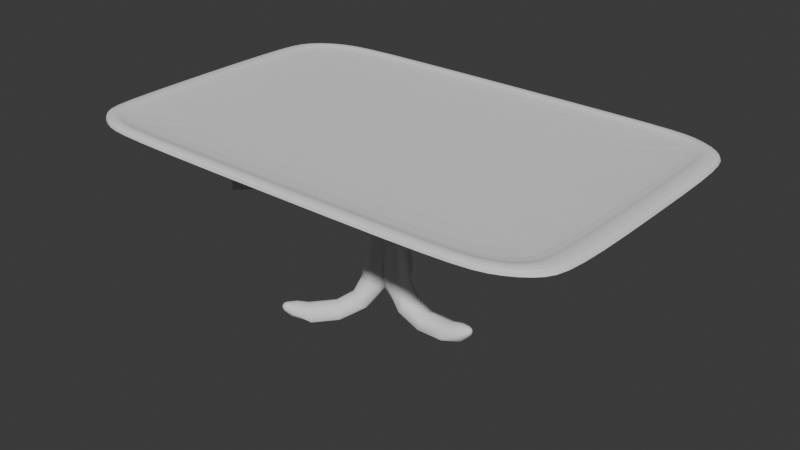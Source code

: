 # Source: taybool.blend  (saved by Blender 4.2.66; exported with 4.5.12 LTS)
import bpy
from mathutils import Matrix  # noqa: F401  (used for matrix-valued properties, if any)

bpy.ops.wm.read_factory_settings(use_empty=True)
scene = bpy.context.scene
scene.name = 'Scene'

# ---- collections
col_collection = bpy.data.collections.new('Collection'); scene.collection.children.link(col_collection)

# ---- world
world_world = bpy.data.worlds.new('World'); scene.world = world_world
world_world.use_nodes = True; world_world.node_tree.nodes.clear()
_N = world_world.node_tree.nodes; _L = world_world.node_tree.links
n0 = _N.new('ShaderNodeOutputWorld'); n0.name = 'World Output'; n0.location = (300, 300)
n1 = _N.new('ShaderNodeBackground'); n1.name = 'Background'; n1.location = (10, 300)
n1.inputs[0].default_value = (0.05088, 0.05088, 0.05088, 1.0)
_L.new(n1.outputs[0], n0.inputs[0])
n0.is_active_output = True
world_world.color = (0.05088, 0.05088, 0.05088)
world_world.sun_shadow_jitter_overblur = 0.0

# ---- meshes
me_cube_002 = bpy.data.meshes.new('Cube.002')
me_cube_002.from_pydata([(-1.0, 0.5935, -1.0), (-0.5935, 1.0, -1.0), (-0.9665, 0.8109, -1.0), (-0.8109, 0.9665, -1.0), (-0.5865, 0.9075, 1.0), (-0.9075, 0.5865, 1.0), (-0.7669, 0.8797, 1.0), (-0.8797, 0.7669, 1.0), (-0.6691, -1.0, -1.0), (-1.0, -0.6691, -1.0), (-0.8461, -0.9727, -1.0), (-0.9727, -0.8461, -1.0), (-0.9075, -0.662, 1.0), (-0.662, -0.9075, 1.0), (-0.8859, -0.8021, 1.0), (-0.8021, -0.8859, 1.0), (1.0, -0.6241, -1.0), (0.6241, -1.0, -1.0), (0.969, -0.8251, -1.0), (0.8251, -0.969, -1.0), (0.617, -0.9075, 1.0), (0.9075, -0.617, 1.0), (0.7811, -0.8822, 1.0), (0.8822, -0.7811, 1.0), (0.665, 1.0, -1.0), (1.0, 0.665, -1.0), (0.8442, 0.9724, -1.0), (0.9724, 0.8442, -1.0), (0.9075, 0.6579, 1.0), (0.6579, 0.9075, 1.0), (0.8856, 0.8002, 1.0), (0.8002, 0.8856, 1.0), (-0.8109, 0.9665, 1.0), (-0.5935, 1.0, 1.0), (-0.9665, 0.8109, 1.0), (-1.0, 0.5935, 1.0), (-0.6691, -1.0, 1.0), (-0.8461, -0.9727, 1.0), (-0.9727, -0.8461, 1.0), (-1.0, -0.6691, 1.0), (0.8251, -0.969, 1.0), (0.6241, -1.0, 1.0), (0.969, -0.8251, 1.0), (1.0, -0.6241, 1.0), (0.9724, 0.8442, 1.0), (1.0, 0.665, 1.0), (0.8442, 0.9724, 1.0), (0.665, 1.0, 1.0), (-0.7669, 0.8797, 0.3697), (-0.5865, 0.9075, 0.3697), (-0.8797, 0.7669, 0.3697), (-0.9075, 0.5865, 0.3697), (-0.662, -0.9075, 0.3697), (-0.8021, -0.8859, 0.3697), (-0.8859, -0.8021, 0.3697), (-0.9075, -0.662, 0.3697), (0.7811, -0.8822, 0.3697), (0.617, -0.9075, 0.3697), (0.8822, -0.7811, 0.3697), (0.9075, -0.617, 0.3697), (0.8856, 0.8002, 0.3697), (0.9075, 0.6579, 0.3697), (0.8002, 0.8856, 0.3697), (0.6579, 0.9075, 0.3697)], [], [(0, 2, 3, 1, 24, 26, 27, 25, 16, 18, 19, 17, 8, 10, 11, 9), (17, 41, 36, 8), (1, 33, 47, 24), (33, 1, 3, 32), (32, 3, 2, 34), (34, 2, 0, 35), (8, 36, 37, 10), (10, 37, 38, 11), (11, 38, 39, 9), (9, 39, 35, 0), (41, 17, 19, 40), (40, 19, 18, 42), (42, 18, 16, 43), (30, 31, 62, 60), (45, 25, 27, 44), (44, 27, 26, 46), (46, 26, 24, 47), (25, 45, 43, 16), (6, 4, 33, 32), (7, 6, 32, 34), (5, 7, 34, 35), (13, 15, 37, 36), (15, 14, 38, 37), (14, 12, 39, 38), (12, 5, 35, 39), (22, 20, 41, 40), (23, 22, 40, 42), (21, 23, 42, 43), (20, 13, 36, 41), (30, 28, 45, 44), (31, 30, 44, 46), (29, 31, 46, 47), (28, 21, 43, 45), (4, 29, 47, 33), (61, 60, 62, 63, 49, 48, 50, 51, 55, 54, 53, 52, 57, 56, 58, 59), (12, 14, 54, 55), (31, 29, 63, 62), (5, 12, 55, 51), (21, 28, 61, 59), (20, 22, 56, 57), (4, 6, 48, 49), (29, 4, 49, 63), (22, 23, 58, 56), (6, 7, 50, 48), (23, 21, 59, 58), (7, 5, 51, 50), (13, 20, 57, 52), (15, 13, 52, 53), (28, 30, 60, 61), (14, 15, 53, 54)])
_uv = me_cube_002.uv_layers.new(name='UVMap')
_uv.uv.foreach_set('vector', [0.125, 0.5508, 0.1292, 0.5236, 0.1486, 0.5042, 0.1758, 0.5, 0.3331, 0.5, 0.3555, 0.5035, 0.3715, 0.5195, 0.375, 0.5419, 0.375, 0.703, 0.3711, 0.7281, 0.3531, 0.7461, 0.328, 0.75, 0.1664, 0.75, 0.1442, 0.7466, 0.1284, 0.7308, 0.125, 0.7086, 0.375, 0.797, 0.625, 0.797, 0.625, 0.9586, 0.375, 0.9586, 0.375, 0.3008, 0.625, 0.3008, 0.625, 0.4581, 0.375, 0.4581, 0.625, 0.3008, 0.375, 0.3008, 0.375, 0.2736, 0.625, 0.2736, 0.625, 0.2736, 0.375, 0.2736, 0.375, 0.2264, 0.625, 0.2264, 0.625, 0.2264, 0.375, 0.2264, 0.375, 0.1992, 0.625, 0.1992, 0.375, 0.9586, 0.625, 0.9586, 0.625, 1.0, 0.375, 1.0, 0.375, 0.0, 0.625, 0.0, 0.625, 0.01924, 0.375, 0.01924, 0.375, 0.01924, 0.625, 0.01924, 0.625, 0.04136, 0.375, 0.04136, 0.375, 0.04136, 0.625, 0.04136, 0.625, 0.1992, 0.375, 0.1992, 0.625, 0.797, 0.375, 0.797, 0.375, 0.7719, 0.625, 0.7719, 0.625, 0.7719, 0.375, 0.7719, 0.375, 0.7281, 0.625, 0.7281, 0.625, 0.7281, 0.375, 0.7281, 0.375, 0.703, 0.625, 0.703, 0.6393, 0.525, 0.65, 0.5143, 0.65, 0.5143, 0.6393, 0.525, 0.625, 0.5419, 0.375, 0.5419, 0.375, 0.5195, 0.625, 0.5195, 0.625, 0.5195, 0.375, 0.5195, 0.375, 0.4805, 0.625, 0.4805, 0.625, 0.4805, 0.375, 0.4805, 0.375, 0.4581, 0.625, 0.4581, 0.375, 0.5419, 0.625, 0.5419, 0.625, 0.703, 0.375, 0.703, 0.8459, 0.515, 0.8233, 0.5116, 0.8242, 0.5, 0.8514, 0.5042, 0.86, 0.5291, 0.8459, 0.515, 0.8514, 0.5042, 0.8708, 0.5236, 0.8634, 0.5517, 0.86, 0.5291, 0.8708, 0.5236, 0.875, 0.5508, 0.8327, 0.7384, 0.8503, 0.7357, 0.8558, 0.7466, 0.8336, 0.75, 0.8503, 0.7357, 0.8607, 0.7253, 0.8716, 0.7308, 0.8558, 0.7466, 0.8607, 0.7253, 0.8634, 0.7077, 0.875, 0.7086, 0.8716, 0.7308, 0.8634, 0.7077, 0.8634, 0.5517, 0.875, 0.5508, 0.875, 0.7086, 0.6524, 0.7353, 0.6729, 0.7384, 0.672, 0.75, 0.6469, 0.7461, 0.6397, 0.7226, 0.6524, 0.7353, 0.6469, 0.7461, 0.6289, 0.7281, 0.6366, 0.7021, 0.6397, 0.7226, 0.6289, 0.7281, 0.625, 0.703, 0.6729, 0.7384, 0.8327, 0.7384, 0.8336, 0.75, 0.672, 0.75, 0.6393, 0.525, 0.6366, 0.5428, 0.625, 0.5419, 0.6285, 0.5195, 0.65, 0.5143, 0.6393, 0.525, 0.6285, 0.5195, 0.6445, 0.5035, 0.6678, 0.5116, 0.65, 0.5143, 0.6445, 0.5035, 0.6669, 0.5, 0.6366, 0.5428, 0.6366, 0.7021, 0.625, 0.703, 0.625, 0.5419, 0.8233, 0.5116, 0.6678, 0.5116, 0.6669, 0.5, 0.8242, 0.5, 0.6366, 0.5428, 0.6393, 0.525, 0.65, 0.5143, 0.6678, 0.5116, 0.8233, 0.5116, 0.8459, 0.515, 0.86, 0.5291, 0.8634, 0.5517, 0.8634, 0.7077, 0.8607, 0.7253, 0.8503, 0.7357, 0.8327, 0.7384, 0.6729, 0.7384, 0.6524, 0.7353, 0.6397, 0.7226, 0.6366, 0.7021, 0.8634, 0.7077, 0.8607, 0.7253, 0.8607, 0.7253, 0.8634, 0.7077, 0.65, 0.5143, 0.6678, 0.5116, 0.6678, 0.5116, 0.65, 0.5143, 0.8634, 0.5517, 0.8634, 0.7077, 0.8634, 0.7077, 0.8634, 0.5517, 0.6366, 0.7021, 0.6366, 0.5428, 0.6366, 0.5428, 0.6366, 0.7021, 0.6729, 0.7384, 0.6524, 0.7353, 0.6524, 0.7353, 0.6729, 0.7384, 0.8233, 0.5116, 0.8459, 0.515, 0.8459, 0.515, 0.8233, 0.5116, 0.6678, 0.5116, 0.8233, 0.5116, 0.8233, 0.5116, 0.6678, 0.5116, 0.6524, 0.7353, 0.6397, 0.7226, 0.6397, 0.7226, 0.6524, 0.7353, 0.8459, 0.515, 0.86, 0.5291, 0.86, 0.5291, 0.8459, 0.515, 0.6397, 0.7226, 0.6366, 0.7021, 0.6366, 0.7021, 0.6397, 0.7226, 0.86, 0.5291, 0.8634, 0.5517, 0.8634, 0.5517, 0.86, 0.5291, 0.8327, 0.7384, 0.6729, 0.7384, 0.6729, 0.7384, 0.8327, 0.7384, 0.8503, 0.7357, 0.8327, 0.7384, 0.8327, 0.7384, 0.8503, 0.7357, 0.6366, 0.5428, 0.6393, 0.525, 0.6393, 0.525, 0.6366, 0.5428, 0.8607, 0.7253, 0.8503, 0.7357, 0.8503, 0.7357, 0.8607, 0.7253])
me_cube_002.update()
me_cylinder = bpy.data.meshes.new('Cylinder')
me_cylinder.from_pydata([(0.0, 1.0, -1.0), (0.0, 1.0, 1.0), (0.2291, 0.7071, -1.0), (0.2291, 0.7071, 1.0), (0.1638, -4.836e-08, -1.0), (0.1638, -4.836e-08, 1.0), (0.2291, -0.7071, -1.0), (0.2291, -0.7071, 1.0), (0.0, -1.0, -1.0), (0.0, -1.0, 1.0), (-0.7071, -0.7071, -1.0), (-0.7071, -0.7071, 1.0), (-1.0, 0.0, -1.0), (-1.0, 0.0, 1.0), (-0.7071, 0.7071, -1.0), (-0.7071, 0.7071, 1.0), (-0.6412, 0.7071, 3.078), (-0.7563, 1.0, 2.693), (-0.3955, 5.232e-08, 3.238), (-0.6412, -0.7071, 3.078), (-0.7563, -1.0, 2.693), (-1.349, -0.7071, 2.308), (-1.595, 1.233e-07, 2.149), (-1.349, 0.7071, 2.308), (-2.276, 0.7071, 4.402), (-2.516, 1.0, 3.737), (-2.177, 4.137e-08, 4.678), (-2.276, -0.7071, 4.402), (-2.516, -1.0, 3.737), (-2.756, -0.7071, 3.072), (-2.855, 2.189e-07, 2.796), (-2.756, 0.7071, 3.072), (-7.398, 0.7071, 4.927), (-7.258, 1.0, 4.234), (-7.456, -6.47e-07, 5.214), (-7.398, -0.7071, 4.927), (-7.258, -1.0, 4.234), (-7.119, -0.7071, 3.541), (-7.061, -3.251e-07, 3.254), (-7.119, 0.7071, 3.541), (-9.378, 0.7071, 3.67), (-8.975, 1.0, 3.089), (-9.545, -1.134e-06, 3.911), (-9.378, -0.7071, 3.67), (-8.975, -1.0, 3.089), (-8.573, -0.7071, 2.507), (-8.406, -7.125e-07, 2.267), (-8.573, 0.7071, 2.507), (-10.21, 0.6884, 1.377), (-9.804, 0.9735, 1.198), (-10.38, -2.762e-07, 1.452), (-10.21, -0.6884, 1.377), (-9.804, -0.9735, 1.198), (-9.395, -0.6884, 1.019), (-9.226, 2.251e-07, 0.9452), (-9.395, 0.6884, 1.019), (-10.76, 0.6453, -2.136), (-10.52, 0.9126, -2.135), (-10.86, -5.033e-07, -2.136), (-10.76, -0.6453, -2.136), (-10.52, -0.9126, -2.136), (-10.29, -0.6453, -2.135), (-10.19, -2.006e-08, -2.135), (-10.29, 0.6453, -2.135), (-10.56, 0.4501, -5.744), (-10.52, 0.6366, -5.744), (-10.58, -4.128e-08, -5.745), (-10.56, -0.4501, -5.744), (-10.52, -0.6366, -5.744), (-10.48, -0.4501, -5.744), (-10.46, 2.958e-07, -5.744), (-10.48, 0.4501, -5.744), (-0.5852, 0.6993, -2.112), (-0.3788, 0.4945, -2.363), (-0.279, 5.038e-08, -2.466), (-0.3788, -0.4945, -2.363), (-0.5852, -0.6993, -2.112), (-1.011, -0.4945, -1.861), (-1.188, 9.347e-08, -1.757), (-1.011, 0.4945, -1.861), (-0.9256, 0.3298, -2.691), (-0.7246, 0.2332, -2.809), (-0.6413, 8.447e-08, -2.858), (-0.7246, -0.2332, -2.809), (-0.9256, -0.3298, -2.691), (-1.127, -0.2332, -2.572), (-1.21, 9.67e-08, -2.524), (-1.127, 0.2332, -2.572), (-1.029, 0.135, -2.835), (-0.9467, 0.09545, -2.884), (-0.9126, 4.934e-08, -2.904), (-0.9467, -0.09545, -2.884), (-1.029, -0.135, -2.835), (-1.111, -0.09545, -2.787), (-1.145, 5.434e-08, -2.767), (-1.111, 0.09545, -2.787)], [], [(0, 1, 3, 2), (2, 3, 5, 4), (4, 5, 7, 6), (6, 7, 9, 8), (8, 9, 11, 10), (10, 11, 13, 12), (9, 7, 19, 20), (12, 13, 15, 14), (14, 15, 1, 0), (6, 8, 76, 75), (16, 17, 25, 24), (15, 13, 22, 23), (5, 3, 16, 18), (11, 9, 20, 21), (1, 15, 23, 17), (3, 1, 17, 16), (7, 5, 18, 19), (13, 11, 21, 22), (31, 30, 38, 39), (17, 23, 31, 25), (22, 21, 29, 30), (20, 19, 27, 28), (18, 16, 24, 26), (23, 22, 30, 31), (21, 20, 28, 29), (19, 18, 26, 27), (34, 32, 40, 42), (29, 28, 36, 37), (27, 26, 34, 35), (24, 25, 33, 32), (25, 31, 39, 33), (30, 29, 37, 38), (28, 27, 35, 36), (26, 24, 32, 34), (41, 47, 55, 49), (39, 38, 46, 47), (37, 36, 44, 45), (35, 34, 42, 43), (32, 33, 41, 40), (33, 39, 47, 41), (38, 37, 45, 46), (36, 35, 43, 44), (50, 48, 56, 58), (46, 45, 53, 54), (44, 43, 51, 52), (42, 40, 48, 50), (47, 46, 54, 55), (45, 44, 52, 53), (43, 42, 50, 51), (40, 41, 49, 48), (57, 63, 71, 65), (55, 54, 62, 63), (53, 52, 60, 61), (51, 50, 58, 59), (48, 49, 57, 56), (49, 55, 63, 57), (54, 53, 61, 62), (52, 51, 59, 60), (64, 65, 71, 70, 69, 68, 67, 66), (62, 61, 69, 70), (60, 59, 67, 68), (58, 56, 64, 66), (63, 62, 70, 71), (61, 60, 68, 69), (59, 58, 66, 67), (56, 57, 65, 64), (78, 79, 87, 86), (12, 14, 79, 78), (2, 4, 74, 73), (8, 10, 77, 76), (14, 0, 72, 79), (0, 2, 73, 72), (4, 6, 75, 74), (10, 12, 78, 77), (83, 84, 92, 91), (76, 77, 85, 84), (74, 75, 83, 82), (72, 73, 81, 80), (79, 72, 80, 87), (77, 78, 86, 85), (75, 76, 84, 83), (73, 74, 82, 81), (88, 89, 90, 91, 92, 93, 94, 95), (81, 82, 90, 89), (86, 87, 95, 94), (84, 85, 93, 92), (82, 83, 91, 90), (80, 81, 89, 88), (87, 80, 88, 95), (85, 86, 94, 93)])
me_cylinder.polygons.foreach_set('use_smooth', [True] * 90)
_uv = me_cylinder.uv_layers.new(name='UVMap')
_uv.uv.foreach_set('vector', [1.0, 0.5, 1.0, 1.0, 0.875, 1.0, 0.875, 0.5, 0.875, 0.5, 0.875, 1.0, 0.75, 1.0, 0.75, 0.5, 0.75, 0.5, 0.75, 1.0, 0.625, 1.0, 0.625, 0.5, 0.625, 0.5, 0.625, 1.0, 0.5, 1.0, 0.5, 0.5, 0.5, 0.5, 0.5, 1.0, 0.375, 1.0, 0.375, 0.5, 0.375, 0.5, 0.375, 1.0, 0.25, 1.0, 0.25, 0.5, 0.5, 1.0, 0.625, 1.0, 0.625, 1.0, 0.5, 1.0, 0.25, 0.5, 0.25, 1.0, 0.125, 1.0, 0.125, 0.5, 0.125, 0.5, 0.125, 1.0, 0.0, 1.0, 0.0, 0.5, 0.625, 0.5, 0.5, 0.5, 0.5, 0.5, 0.625, 0.5, 0.875, 1.0, 1.0, 1.0, 1.0, 1.0, 0.875, 1.0, 0.125, 1.0, 0.25, 1.0, 0.25, 1.0, 0.125, 1.0, 0.75, 1.0, 0.875, 1.0, 0.875, 1.0, 0.75, 1.0, 0.375, 1.0, 0.5, 1.0, 0.5, 1.0, 0.375, 1.0, 0.0, 1.0, 0.125, 1.0, 0.125, 1.0, 0.0, 1.0, 0.875, 1.0, 1.0, 1.0, 1.0, 1.0, 0.875, 1.0, 0.625, 1.0, 0.75, 1.0, 0.75, 1.0, 0.625, 1.0, 0.25, 1.0, 0.375, 1.0, 0.375, 1.0, 0.25, 1.0, 0.125, 1.0, 0.25, 1.0, 0.25, 1.0, 0.125, 1.0, 0.0, 1.0, 0.125, 1.0, 0.125, 1.0, 0.0, 1.0, 0.25, 1.0, 0.375, 1.0, 0.375, 1.0, 0.25, 1.0, 0.5, 1.0, 0.625, 1.0, 0.625, 1.0, 0.5, 1.0, 0.75, 1.0, 0.875, 1.0, 0.875, 1.0, 0.75, 1.0, 0.125, 1.0, 0.25, 1.0, 0.25, 1.0, 0.125, 1.0, 0.375, 1.0, 0.5, 1.0, 0.5, 1.0, 0.375, 1.0, 0.625, 1.0, 0.75, 1.0, 0.75, 1.0, 0.625, 1.0, 0.75, 1.0, 0.875, 1.0, 0.875, 1.0, 0.75, 1.0, 0.375, 1.0, 0.5, 1.0, 0.5, 1.0, 0.375, 1.0, 0.625, 1.0, 0.75, 1.0, 0.75, 1.0, 0.625, 1.0, 0.875, 1.0, 1.0, 1.0, 1.0, 1.0, 0.875, 1.0, 0.0, 1.0, 0.125, 1.0, 0.125, 1.0, 0.0, 1.0, 0.25, 1.0, 0.375, 1.0, 0.375, 1.0, 0.25, 1.0, 0.5, 1.0, 0.625, 1.0, 0.625, 1.0, 0.5, 1.0, 0.75, 1.0, 0.875, 1.0, 0.875, 1.0, 0.75, 1.0, 0.0, 1.0, 0.125, 1.0, 0.125, 1.0, 0.0, 1.0, 0.125, 1.0, 0.25, 1.0, 0.25, 1.0, 0.125, 1.0, 0.375, 1.0, 0.5, 1.0, 0.5, 1.0, 0.375, 1.0, 0.625, 1.0, 0.75, 1.0, 0.75, 1.0, 0.625, 1.0, 0.875, 1.0, 1.0, 1.0, 1.0, 1.0, 0.875, 1.0, 0.0, 1.0, 0.125, 1.0, 0.125, 1.0, 0.0, 1.0, 0.25, 1.0, 0.375, 1.0, 0.375, 1.0, 0.25, 1.0, 0.5, 1.0, 0.625, 1.0, 0.625, 1.0, 0.5, 1.0, 0.75, 1.0, 0.875, 1.0, 0.875, 1.0, 0.75, 1.0, 0.25, 1.0, 0.375, 1.0, 0.375, 1.0, 0.25, 1.0, 0.5, 1.0, 0.625, 1.0, 0.625, 1.0, 0.5, 1.0, 0.75, 1.0, 0.875, 1.0, 0.875, 1.0, 0.75, 1.0, 0.125, 1.0, 0.25, 1.0, 0.25, 1.0, 0.125, 1.0, 0.375, 1.0, 0.5, 1.0, 0.5, 1.0, 0.375, 1.0, 0.625, 1.0, 0.75, 1.0, 0.75, 1.0, 0.625, 1.0, 0.875, 1.0, 1.0, 1.0, 1.0, 1.0, 0.875, 1.0, 0.0, 1.0, 0.125, 1.0, 0.125, 1.0, 0.0, 1.0, 0.125, 1.0, 0.25, 1.0, 0.25, 1.0, 0.125, 1.0, 0.375, 1.0, 0.5, 1.0, 0.5, 1.0, 0.375, 1.0, 0.625, 1.0, 0.75, 1.0, 0.75, 1.0, 0.625, 1.0, 0.875, 1.0, 1.0, 1.0, 1.0, 1.0, 0.875, 1.0, 0.0, 1.0, 0.125, 1.0, 0.125, 1.0, 0.0, 1.0, 0.25, 1.0, 0.375, 1.0, 0.375, 1.0, 0.25, 1.0, 0.5, 1.0, 0.625, 1.0, 0.625, 1.0, 0.5, 1.0, 0.4197, 0.4197, 0.25, 0.49, 0.08029, 0.4197, 0.01, 0.25, 0.08029, 0.08029, 0.25, 0.01, 0.4197, 0.08029, 0.49, 0.25, 0.25, 1.0, 0.375, 1.0, 0.375, 1.0, 0.25, 1.0, 0.5, 1.0, 0.625, 1.0, 0.625, 1.0, 0.5, 1.0, 0.75, 1.0, 0.875, 1.0, 0.875, 1.0, 0.75, 1.0, 0.125, 1.0, 0.25, 1.0, 0.25, 1.0, 0.125, 1.0, 0.375, 1.0, 0.5, 1.0, 0.5, 1.0, 0.375, 1.0, 0.625, 1.0, 0.75, 1.0, 0.75, 1.0, 0.625, 1.0, 0.875, 1.0, 1.0, 1.0, 1.0, 1.0, 0.875, 1.0, 0.25, 0.5, 0.125, 0.5, 0.125, 0.5, 0.25, 0.5, 0.25, 0.5, 0.125, 0.5, 0.125, 0.5, 0.25, 0.5, 0.875, 0.5, 0.75, 0.5, 0.75, 0.5, 0.875, 0.5, 0.5, 0.5, 0.375, 0.5, 0.375, 0.5, 0.5, 0.5, 0.125, 0.5, 0.0, 0.5, 0.0, 0.5, 0.125, 0.5, 1.0, 0.5, 0.875, 0.5, 0.875, 0.5, 1.0, 0.5, 0.75, 0.5, 0.625, 0.5, 0.625, 0.5, 0.75, 0.5, 0.375, 0.5, 0.25, 0.5, 0.25, 0.5, 0.375, 0.5, 0.625, 0.5, 0.5, 0.5, 0.5, 0.5, 0.625, 0.5, 0.5, 0.5, 0.375, 0.5, 0.375, 0.5, 0.5, 0.5, 0.75, 0.5, 0.625, 0.5, 0.625, 0.5, 0.75, 0.5, 1.0, 0.5, 0.875, 0.5, 0.875, 0.5, 1.0, 0.5, 0.125, 0.5, 0.0, 0.5, 0.0, 0.5, 0.125, 0.5, 0.375, 0.5, 0.25, 0.5, 0.25, 0.5, 0.375, 0.5, 0.625, 0.5, 0.5, 0.5, 0.5, 0.5, 0.625, 0.5, 0.875, 0.5, 0.75, 0.5, 0.75, 0.5, 0.875, 0.5, 0.75, 0.49, 0.9197, 0.4197, 0.99, 0.25, 0.9197, 0.08029, 0.75, 0.01, 0.5803, 0.08029, 0.51, 0.25, 0.5803, 0.4197, 0.875, 0.5, 0.75, 0.5, 0.75, 0.5, 0.875, 0.5, 0.25, 0.5, 0.125, 0.5, 0.125, 0.5, 0.25, 0.5, 0.5, 0.5, 0.375, 0.5, 0.375, 0.5, 0.5, 0.5, 0.75, 0.5, 0.625, 0.5, 0.625, 0.5, 0.75, 0.5, 1.0, 0.5, 0.875, 0.5, 0.875, 0.5, 1.0, 0.5, 0.125, 0.5, 0.0, 0.5, 0.0, 0.5, 0.125, 0.5, 0.375, 0.5, 0.25, 0.5, 0.25, 0.5, 0.375, 0.5])
me_cylinder.update()
me_cylinder_001 = bpy.data.meshes.new('Cylinder.001')
me_cylinder_001.from_pydata([(0.0, 1.0, -1.0), (0.0, 1.0, 1.0), (0.2291, 0.7071, -1.0), (0.2291, 0.7071, 1.0), (0.1638, -2.057e-14, -1.0), (0.1638, -2.057e-14, 1.0), (0.2291, -0.7071, -1.0), (0.2291, -0.7071, 1.0), (0.0, -1.0, -1.0), (0.0, -1.0, 1.0), (-0.7071, -0.7071, -1.0), (-0.7071, -0.7071, 1.0), (-1.0, 0.0, -1.0), (-1.0, 0.0, 1.0), (-0.7071, 0.7071, -1.0), (-0.7071, 0.7071, 1.0), (-0.6412, 0.7071, 3.078), (-0.7563, 1.0, 2.693), (-0.3955, 7.997e-08, 3.238), (-0.6412, -0.7071, 3.078), (-0.7563, -1.0, 2.693), (-1.349, -0.7071, 2.308), (-1.595, 1.233e-07, 2.149), (-1.349, 0.7071, 2.308), (-2.276, 0.7071, 4.402), (-2.516, 1.0, 3.737), (-2.177, 4.137e-08, 4.678), (-2.276, -0.7071, 4.402), (-2.516, -1.0, 3.737), (-2.756, -0.7071, 3.072), (-2.855, 2.189e-07, 2.796), (-2.756, 0.7071, 3.072), (-7.398, 0.7071, 4.927), (-7.258, 1.0, 4.234), (-7.456, -6.47e-07, 5.214), (-7.398, -0.7071, 4.927), (-7.258, -1.0, 4.234), (-7.119, -0.7071, 3.541), (-7.061, -3.251e-07, 3.254), (-7.119, 0.7071, 3.541), (-9.378, 0.7071, 3.67), (-8.975, 1.0, 3.089), (-9.545, -1.226e-06, 3.911), (-9.378, -0.7071, 3.67), (-8.975, -1.0, 3.089), (-8.573, -0.7071, 2.507), (-8.406, -8.043e-07, 2.267), (-8.573, 0.7071, 2.507), (-10.21, 0.6884, 1.377), (-9.804, 0.9735, 1.198), (-10.38, -3.936e-07, 1.452), (-10.21, -0.6884, 1.377), (-9.804, -0.9735, 1.198), (-9.395, -0.6884, 1.019), (-9.226, 1.077e-07, 0.9452), (-9.395, 0.6884, 1.019), (-10.76, 0.6453, -2.136), (-10.52, 0.9126, -2.135), (-10.86, -6.207e-07, -2.136), (-10.76, -0.6453, -2.136), (-10.52, -0.9126, -2.135), (-10.29, -0.6453, -2.135), (-10.19, -1.374e-07, -2.135), (-10.29, 0.6453, -2.135), (-10.56, 0.4501, -5.744), (-10.52, 0.6366, -5.744), (-10.58, -1.586e-07, -5.745), (-10.56, -0.4501, -5.744), (-10.52, -0.6366, -5.744), (-10.48, -0.4501, -5.744), (-10.46, 1.784e-07, -5.744), (-10.48, 0.4501, -5.744), (-0.5852, 0.6993, -2.112), (-0.159, 0.4945, -2.363), (-0.4988, 6.754e-08, -2.466), (-0.3788, -0.4945, -2.363), (-0.5852, -0.6993, -2.112), (-1.011, -0.4945, -1.861), (-1.188, 9.347e-08, -1.757), (-1.011, 0.4945, -1.861), (-0.9256, 0.3298, -2.691), (-0.7246, 0.2332, -2.809), (-0.6413, 8.447e-08, -2.858), (-0.7246, -0.2332, -2.809), (-0.9256, -0.3298, -2.691), (-1.127, -0.2332, -2.572), (-1.21, 9.67e-08, -2.524), (-1.127, 0.2332, -2.572), (-1.029, 0.135, -2.835), (-0.9467, 0.09545, -2.884), (-0.9126, 4.934e-08, -2.904), (-0.9467, -0.09545, -2.884), (-1.029, -0.135, -2.835), (-1.111, -0.09545, -2.787), (-1.145, 5.434e-08, -2.767), (-1.111, 0.09545, -2.787)], [], [(0, 1, 3, 2), (2, 3, 5, 4), (4, 5, 7, 6), (6, 7, 9, 8), (8, 9, 11, 10), (10, 11, 13, 12), (9, 7, 19, 20), (12, 13, 15, 14), (14, 15, 1, 0), (6, 8, 76, 75), (16, 17, 25, 24), (15, 13, 22, 23), (5, 3, 16, 18), (11, 9, 20, 21), (1, 15, 23, 17), (3, 1, 17, 16), (7, 5, 18, 19), (13, 11, 21, 22), (31, 30, 38, 39), (17, 23, 31, 25), (22, 21, 29, 30), (20, 19, 27, 28), (18, 16, 24, 26), (23, 22, 30, 31), (21, 20, 28, 29), (19, 18, 26, 27), (34, 32, 40, 42), (29, 28, 36, 37), (27, 26, 34, 35), (24, 25, 33, 32), (25, 31, 39, 33), (30, 29, 37, 38), (28, 27, 35, 36), (26, 24, 32, 34), (41, 47, 55, 49), (39, 38, 46, 47), (37, 36, 44, 45), (35, 34, 42, 43), (32, 33, 41, 40), (33, 39, 47, 41), (38, 37, 45, 46), (36, 35, 43, 44), (50, 48, 56, 58), (46, 45, 53, 54), (44, 43, 51, 52), (42, 40, 48, 50), (47, 46, 54, 55), (45, 44, 52, 53), (43, 42, 50, 51), (40, 41, 49, 48), (57, 63, 71, 65), (55, 54, 62, 63), (53, 52, 60, 61), (51, 50, 58, 59), (48, 49, 57, 56), (49, 55, 63, 57), (54, 53, 61, 62), (52, 51, 59, 60), (64, 65, 71, 70, 69, 68, 67, 66), (62, 61, 69, 70), (60, 59, 67, 68), (58, 56, 64, 66), (63, 62, 70, 71), (61, 60, 68, 69), (59, 58, 66, 67), (56, 57, 65, 64), (78, 79, 87, 86), (12, 14, 79, 78), (2, 4, 74, 73), (8, 10, 77, 76), (14, 0, 72, 79), (0, 2, 73, 72), (4, 6, 75, 74), (10, 12, 78, 77), (83, 84, 92, 91), (76, 77, 85, 84), (74, 75, 83, 82), (72, 73, 81, 80), (79, 72, 80, 87), (77, 78, 86, 85), (75, 76, 84, 83), (73, 74, 82, 81), (88, 89, 90, 91, 92, 93, 94, 95), (81, 82, 90, 89), (86, 87, 95, 94), (84, 85, 93, 92), (82, 83, 91, 90), (80, 81, 89, 88), (87, 80, 88, 95), (85, 86, 94, 93)])
me_cylinder_001.polygons.foreach_set('use_smooth', [True] * 90)
_uv = me_cylinder_001.uv_layers.new(name='UVMap')
_uv.uv.foreach_set('vector', [1.0, 0.5, 1.0, 1.0, 0.875, 1.0, 0.875, 0.5, 0.875, 0.5, 0.875, 1.0, 0.75, 1.0, 0.75, 0.5, 0.75, 0.5, 0.75, 1.0, 0.625, 1.0, 0.625, 0.5, 0.625, 0.5, 0.625, 1.0, 0.5, 1.0, 0.5, 0.5, 0.5, 0.5, 0.5, 1.0, 0.375, 1.0, 0.375, 0.5, 0.375, 0.5, 0.375, 1.0, 0.25, 1.0, 0.25, 0.5, 0.5, 1.0, 0.625, 1.0, 0.625, 1.0, 0.5, 1.0, 0.25, 0.5, 0.25, 1.0, 0.125, 1.0, 0.125, 0.5, 0.125, 0.5, 0.125, 1.0, 0.0, 1.0, 0.0, 0.5, 0.625, 0.5, 0.5, 0.5, 0.5, 0.5, 0.625, 0.5, 0.875, 1.0, 1.0, 1.0, 1.0, 1.0, 0.875, 1.0, 0.125, 1.0, 0.25, 1.0, 0.25, 1.0, 0.125, 1.0, 0.75, 1.0, 0.875, 1.0, 0.875, 1.0, 0.75, 1.0, 0.375, 1.0, 0.5, 1.0, 0.5, 1.0, 0.375, 1.0, 0.0, 1.0, 0.125, 1.0, 0.125, 1.0, 0.0, 1.0, 0.875, 1.0, 1.0, 1.0, 1.0, 1.0, 0.875, 1.0, 0.625, 1.0, 0.75, 1.0, 0.75, 1.0, 0.625, 1.0, 0.25, 1.0, 0.375, 1.0, 0.375, 1.0, 0.25, 1.0, 0.125, 1.0, 0.25, 1.0, 0.25, 1.0, 0.125, 1.0, 0.0, 1.0, 0.125, 1.0, 0.125, 1.0, 0.0, 1.0, 0.25, 1.0, 0.375, 1.0, 0.375, 1.0, 0.25, 1.0, 0.5, 1.0, 0.625, 1.0, 0.625, 1.0, 0.5, 1.0, 0.75, 1.0, 0.875, 1.0, 0.875, 1.0, 0.75, 1.0, 0.125, 1.0, 0.25, 1.0, 0.25, 1.0, 0.125, 1.0, 0.375, 1.0, 0.5, 1.0, 0.5, 1.0, 0.375, 1.0, 0.625, 1.0, 0.75, 1.0, 0.75, 1.0, 0.625, 1.0, 0.75, 1.0, 0.875, 1.0, 0.875, 1.0, 0.75, 1.0, 0.375, 1.0, 0.5, 1.0, 0.5, 1.0, 0.375, 1.0, 0.625, 1.0, 0.75, 1.0, 0.75, 1.0, 0.625, 1.0, 0.875, 1.0, 1.0, 1.0, 1.0, 1.0, 0.875, 1.0, 0.0, 1.0, 0.125, 1.0, 0.125, 1.0, 0.0, 1.0, 0.25, 1.0, 0.375, 1.0, 0.375, 1.0, 0.25, 1.0, 0.5, 1.0, 0.625, 1.0, 0.625, 1.0, 0.5, 1.0, 0.75, 1.0, 0.875, 1.0, 0.875, 1.0, 0.75, 1.0, 0.0, 1.0, 0.125, 1.0, 0.125, 1.0, 0.0, 1.0, 0.125, 1.0, 0.25, 1.0, 0.25, 1.0, 0.125, 1.0, 0.375, 1.0, 0.5, 1.0, 0.5, 1.0, 0.375, 1.0, 0.625, 1.0, 0.75, 1.0, 0.75, 1.0, 0.625, 1.0, 0.875, 1.0, 1.0, 1.0, 1.0, 1.0, 0.875, 1.0, 0.0, 1.0, 0.125, 1.0, 0.125, 1.0, 0.0, 1.0, 0.25, 1.0, 0.375, 1.0, 0.375, 1.0, 0.25, 1.0, 0.5, 1.0, 0.625, 1.0, 0.625, 1.0, 0.5, 1.0, 0.75, 1.0, 0.875, 1.0, 0.875, 1.0, 0.75, 1.0, 0.25, 1.0, 0.375, 1.0, 0.375, 1.0, 0.25, 1.0, 0.5, 1.0, 0.625, 1.0, 0.625, 1.0, 0.5, 1.0, 0.75, 1.0, 0.875, 1.0, 0.875, 1.0, 0.75, 1.0, 0.125, 1.0, 0.25, 1.0, 0.25, 1.0, 0.125, 1.0, 0.375, 1.0, 0.5, 1.0, 0.5, 1.0, 0.375, 1.0, 0.625, 1.0, 0.75, 1.0, 0.75, 1.0, 0.625, 1.0, 0.875, 1.0, 1.0, 1.0, 1.0, 1.0, 0.875, 1.0, 0.0, 1.0, 0.125, 1.0, 0.125, 1.0, 0.0, 1.0, 0.125, 1.0, 0.25, 1.0, 0.25, 1.0, 0.125, 1.0, 0.375, 1.0, 0.5, 1.0, 0.5, 1.0, 0.375, 1.0, 0.625, 1.0, 0.75, 1.0, 0.75, 1.0, 0.625, 1.0, 0.875, 1.0, 1.0, 1.0, 1.0, 1.0, 0.875, 1.0, 0.0, 1.0, 0.125, 1.0, 0.125, 1.0, 0.0, 1.0, 0.25, 1.0, 0.375, 1.0, 0.375, 1.0, 0.25, 1.0, 0.5, 1.0, 0.625, 1.0, 0.625, 1.0, 0.5, 1.0, 0.4197, 0.4197, 0.25, 0.49, 0.08029, 0.4197, 0.01, 0.25, 0.08029, 0.08029, 0.25, 0.01, 0.4197, 0.08029, 0.49, 0.25, 0.25, 1.0, 0.375, 1.0, 0.375, 1.0, 0.25, 1.0, 0.5, 1.0, 0.625, 1.0, 0.625, 1.0, 0.5, 1.0, 0.75, 1.0, 0.875, 1.0, 0.875, 1.0, 0.75, 1.0, 0.125, 1.0, 0.25, 1.0, 0.25, 1.0, 0.125, 1.0, 0.375, 1.0, 0.5, 1.0, 0.5, 1.0, 0.375, 1.0, 0.625, 1.0, 0.75, 1.0, 0.75, 1.0, 0.625, 1.0, 0.875, 1.0, 1.0, 1.0, 1.0, 1.0, 0.875, 1.0, 0.25, 0.5, 0.125, 0.5, 0.125, 0.5, 0.25, 0.5, 0.25, 0.5, 0.125, 0.5, 0.125, 0.5, 0.25, 0.5, 0.875, 0.5, 0.75, 0.5, 0.75, 0.5, 0.875, 0.5, 0.5, 0.5, 0.375, 0.5, 0.375, 0.5, 0.5, 0.5, 0.125, 0.5, 0.0, 0.5, 0.0, 0.5, 0.125, 0.5, 1.0, 0.5, 0.875, 0.5, 0.875, 0.5, 1.0, 0.5, 0.75, 0.5, 0.625, 0.5, 0.625, 0.5, 0.75, 0.5, 0.375, 0.5, 0.25, 0.5, 0.25, 0.5, 0.375, 0.5, 0.625, 0.5, 0.5, 0.5, 0.5, 0.5, 0.625, 0.5, 0.5, 0.5, 0.375, 0.5, 0.375, 0.5, 0.5, 0.5, 0.75, 0.5, 0.625, 0.5, 0.625, 0.5, 0.75, 0.5, 1.0, 0.5, 0.875, 0.5, 0.875, 0.5, 1.0, 0.5, 0.125, 0.5, 0.0, 0.5, 0.0, 0.5, 0.125, 0.5, 0.375, 0.5, 0.25, 0.5, 0.25, 0.5, 0.375, 0.5, 0.625, 0.5, 0.5, 0.5, 0.5, 0.5, 0.625, 0.5, 0.875, 0.5, 0.75, 0.5, 0.75, 0.5, 0.875, 0.5, 0.75, 0.49, 0.9197, 0.4197, 0.99, 0.25, 0.9197, 0.08029, 0.75, 0.01, 0.5803, 0.08029, 0.51, 0.25, 0.5803, 0.4197, 0.875, 0.5, 0.75, 0.5, 0.75, 0.5, 0.875, 0.5, 0.25, 0.5, 0.125, 0.5, 0.125, 0.5, 0.25, 0.5, 0.5, 0.5, 0.375, 0.5, 0.375, 0.5, 0.5, 0.5, 0.75, 0.5, 0.625, 0.5, 0.625, 0.5, 0.75, 0.5, 1.0, 0.5, 0.875, 0.5, 0.875, 0.5, 1.0, 0.5, 0.125, 0.5, 0.0, 0.5, 0.0, 0.5, 0.125, 0.5, 0.375, 0.5, 0.25, 0.5, 0.25, 0.5, 0.375, 0.5])
me_cylinder_001.update()
me_cylinder_002 = bpy.data.meshes.new('Cylinder.002')
me_cylinder_002.from_pydata([(0.0, 1.0, -1.0), (0.0, 1.0, 1.0), (0.009253, 0.7071, -1.0), (0.2291, 0.7071, 1.0), (0.1638, 5.473e-08, -1.0), (0.1638, 5.473e-08, 1.0), (0.09109, -0.6163, -1.251), (0.2291, -0.7071, 1.0), (0.0, -1.0, -1.0), (0.0, -1.0, 1.0), (-0.7071, -0.7071, -1.0), (-0.7071, -0.7071, 1.0), (-1.0, 0.0, -1.0), (-1.0, 0.0, 1.0), (-0.7071, 0.7071, -1.0), (-0.7071, 0.7071, 1.0), (-0.6412, 0.7071, 3.078), (-0.7563, 1.0, 2.693), (-0.3955, 1.113e-07, 3.238), (-0.6412, -0.7071, 3.078), (-0.7563, -1.0, 2.693), (-1.349, -0.7071, 2.308), (-1.595, 1.233e-07, 2.149), (-1.349, 0.7071, 2.308), (-2.276, 0.7071, 4.402), (-2.516, 1.0, 3.737), (-2.177, 4.137e-08, 4.678), (-2.276, -0.7071, 4.402), (-2.516, -1.0, 3.737), (-2.756, -0.7071, 3.072), (-2.855, 2.189e-07, 2.796), (-2.756, 0.7071, 3.072), (-7.398, 0.7071, 4.927), (-7.258, 1.0, 4.234), (-7.456, -6.47e-07, 5.214), (-7.398, -0.7071, 4.927), (-7.258, -1.0, 4.234), (-7.119, -0.7071, 3.541), (-7.061, -3.251e-07, 3.254), (-7.119, 0.7071, 3.541), (-9.378, 0.7071, 3.67), (-8.975, 1.0, 3.089), (-9.545, -1.33e-06, 3.911), (-9.378, -0.7071, 3.67), (-8.975, -1.0, 3.089), (-8.573, -0.7071, 2.507), (-8.406, -9.082e-07, 2.267), (-8.573, 0.7071, 2.507), (-10.21, 0.6884, 1.377), (-9.804, 0.9735, 1.198), (-10.38, -5.264e-07, 1.452), (-10.21, -0.6884, 1.377), (-9.804, -0.9735, 1.198), (-9.395, -0.6884, 1.019), (-9.226, -2.512e-08, 0.9452), (-9.395, 0.6884, 1.019), (-10.76, 0.6453, -2.136), (-10.52, 0.9126, -2.135), (-10.86, -7.535e-07, -2.136), (-10.76, -0.6453, -2.136), (-10.52, -0.9126, -2.136), (-10.29, -0.6453, -2.135), (-10.19, -2.703e-07, -2.135), (-10.29, 0.6453, -2.135), (-10.56, 0.4501, -5.744), (-10.52, 0.6366, -5.744), (-10.58, -2.915e-07, -5.745), (-10.56, -0.4501, -5.744), (-10.52, -0.6366, -5.744), (-10.48, -0.4501, -5.744), (-10.46, 4.561e-08, -5.744), (-10.48, 0.4501, -5.744), (-0.5852, 0.6993, -2.112), (-0.159, 0.4945, -2.363), (-0.279, 8.695e-08, -2.466), (-0.159, -0.4945, -2.363), (-0.5852, -0.6993, -2.112), (-1.011, -0.4945, -1.861), (-1.188, 9.347e-08, -1.757), (-1.011, 0.4945, -1.861), (-0.9256, 0.3298, -2.691), (-0.7246, 0.2332, -2.809), (-0.6413, 8.447e-08, -2.858), (-0.7246, -0.2332, -2.809), (-0.9256, -0.3298, -2.691), (-1.127, -0.2332, -2.572), (-1.21, 9.67e-08, -2.524), (-1.127, 0.2332, -2.572), (-1.029, 0.135, -2.835), (-0.9467, 0.09545, -2.884), (-0.9126, 4.934e-08, -2.904), (-0.9467, -0.09545, -2.884), (-1.029, -0.135, -2.835), (-1.111, -0.09545, -2.787), (-1.145, 5.434e-08, -2.767), (-1.111, 0.09545, -2.787)], [], [(0, 1, 3, 2), (2, 3, 5, 4), (4, 5, 7, 6), (6, 7, 9, 8), (8, 9, 11, 10), (10, 11, 13, 12), (9, 7, 19, 20), (12, 13, 15, 14), (14, 15, 1, 0), (6, 8, 76, 75), (16, 17, 25, 24), (15, 13, 22, 23), (5, 3, 16, 18), (11, 9, 20, 21), (1, 15, 23, 17), (3, 1, 17, 16), (7, 5, 18, 19), (13, 11, 21, 22), (31, 30, 38, 39), (17, 23, 31, 25), (22, 21, 29, 30), (20, 19, 27, 28), (18, 16, 24, 26), (23, 22, 30, 31), (21, 20, 28, 29), (19, 18, 26, 27), (34, 32, 40, 42), (29, 28, 36, 37), (27, 26, 34, 35), (24, 25, 33, 32), (25, 31, 39, 33), (30, 29, 37, 38), (28, 27, 35, 36), (26, 24, 32, 34), (41, 47, 55, 49), (39, 38, 46, 47), (37, 36, 44, 45), (35, 34, 42, 43), (32, 33, 41, 40), (33, 39, 47, 41), (38, 37, 45, 46), (36, 35, 43, 44), (50, 48, 56, 58), (46, 45, 53, 54), (44, 43, 51, 52), (42, 40, 48, 50), (47, 46, 54, 55), (45, 44, 52, 53), (43, 42, 50, 51), (40, 41, 49, 48), (57, 63, 71, 65), (55, 54, 62, 63), (53, 52, 60, 61), (51, 50, 58, 59), (48, 49, 57, 56), (49, 55, 63, 57), (54, 53, 61, 62), (52, 51, 59, 60), (64, 65, 71, 70, 69, 68, 67, 66), (62, 61, 69, 70), (60, 59, 67, 68), (58, 56, 64, 66), (63, 62, 70, 71), (61, 60, 68, 69), (59, 58, 66, 67), (56, 57, 65, 64), (78, 79, 87, 86), (12, 14, 79, 78), (2, 4, 74, 73), (8, 10, 77, 76), (14, 0, 72, 79), (0, 2, 73, 72), (4, 6, 75, 74), (10, 12, 78, 77), (83, 84, 92, 91), (76, 77, 85, 84), (74, 75, 83, 82), (72, 73, 81, 80), (79, 72, 80, 87), (77, 78, 86, 85), (75, 76, 84, 83), (73, 74, 82, 81), (88, 89, 90, 91, 92, 93, 94, 95), (81, 82, 90, 89), (86, 87, 95, 94), (84, 85, 93, 92), (82, 83, 91, 90), (80, 81, 89, 88), (87, 80, 88, 95), (85, 86, 94, 93)])
me_cylinder_002.polygons.foreach_set('use_smooth', [True] * 90)
_uv = me_cylinder_002.uv_layers.new(name='UVMap')
_uv.uv.foreach_set('vector', [1.0, 0.5, 1.0, 1.0, 0.875, 1.0, 0.875, 0.5, 0.875, 0.5, 0.875, 1.0, 0.75, 1.0, 0.75, 0.5, 0.75, 0.5, 0.75, 1.0, 0.625, 1.0, 0.625, 0.5, 0.625, 0.5, 0.625, 1.0, 0.5, 1.0, 0.5, 0.5, 0.5, 0.5, 0.5, 1.0, 0.375, 1.0, 0.375, 0.5, 0.375, 0.5, 0.375, 1.0, 0.25, 1.0, 0.25, 0.5, 0.5, 1.0, 0.625, 1.0, 0.625, 1.0, 0.5, 1.0, 0.25, 0.5, 0.25, 1.0, 0.125, 1.0, 0.125, 0.5, 0.125, 0.5, 0.125, 1.0, 0.0, 1.0, 0.0, 0.5, 0.625, 0.5, 0.5, 0.5, 0.5, 0.5, 0.625, 0.5, 0.875, 1.0, 1.0, 1.0, 1.0, 1.0, 0.875, 1.0, 0.125, 1.0, 0.25, 1.0, 0.25, 1.0, 0.125, 1.0, 0.75, 1.0, 0.875, 1.0, 0.875, 1.0, 0.75, 1.0, 0.375, 1.0, 0.5, 1.0, 0.5, 1.0, 0.375, 1.0, 0.0, 1.0, 0.125, 1.0, 0.125, 1.0, 0.0, 1.0, 0.875, 1.0, 1.0, 1.0, 1.0, 1.0, 0.875, 1.0, 0.625, 1.0, 0.75, 1.0, 0.75, 1.0, 0.625, 1.0, 0.25, 1.0, 0.375, 1.0, 0.375, 1.0, 0.25, 1.0, 0.125, 1.0, 0.25, 1.0, 0.25, 1.0, 0.125, 1.0, 0.0, 1.0, 0.125, 1.0, 0.125, 1.0, 0.0, 1.0, 0.25, 1.0, 0.375, 1.0, 0.375, 1.0, 0.25, 1.0, 0.5, 1.0, 0.625, 1.0, 0.625, 1.0, 0.5, 1.0, 0.75, 1.0, 0.875, 1.0, 0.875, 1.0, 0.75, 1.0, 0.125, 1.0, 0.25, 1.0, 0.25, 1.0, 0.125, 1.0, 0.375, 1.0, 0.5, 1.0, 0.5, 1.0, 0.375, 1.0, 0.625, 1.0, 0.75, 1.0, 0.75, 1.0, 0.625, 1.0, 0.75, 1.0, 0.875, 1.0, 0.875, 1.0, 0.75, 1.0, 0.375, 1.0, 0.5, 1.0, 0.5, 1.0, 0.375, 1.0, 0.625, 1.0, 0.75, 1.0, 0.75, 1.0, 0.625, 1.0, 0.875, 1.0, 1.0, 1.0, 1.0, 1.0, 0.875, 1.0, 0.0, 1.0, 0.125, 1.0, 0.125, 1.0, 0.0, 1.0, 0.25, 1.0, 0.375, 1.0, 0.375, 1.0, 0.25, 1.0, 0.5, 1.0, 0.625, 1.0, 0.625, 1.0, 0.5, 1.0, 0.75, 1.0, 0.875, 1.0, 0.875, 1.0, 0.75, 1.0, 0.0, 1.0, 0.125, 1.0, 0.125, 1.0, 0.0, 1.0, 0.125, 1.0, 0.25, 1.0, 0.25, 1.0, 0.125, 1.0, 0.375, 1.0, 0.5, 1.0, 0.5, 1.0, 0.375, 1.0, 0.625, 1.0, 0.75, 1.0, 0.75, 1.0, 0.625, 1.0, 0.875, 1.0, 1.0, 1.0, 1.0, 1.0, 0.875, 1.0, 0.0, 1.0, 0.125, 1.0, 0.125, 1.0, 0.0, 1.0, 0.25, 1.0, 0.375, 1.0, 0.375, 1.0, 0.25, 1.0, 0.5, 1.0, 0.625, 1.0, 0.625, 1.0, 0.5, 1.0, 0.75, 1.0, 0.875, 1.0, 0.875, 1.0, 0.75, 1.0, 0.25, 1.0, 0.375, 1.0, 0.375, 1.0, 0.25, 1.0, 0.5, 1.0, 0.625, 1.0, 0.625, 1.0, 0.5, 1.0, 0.75, 1.0, 0.875, 1.0, 0.875, 1.0, 0.75, 1.0, 0.125, 1.0, 0.25, 1.0, 0.25, 1.0, 0.125, 1.0, 0.375, 1.0, 0.5, 1.0, 0.5, 1.0, 0.375, 1.0, 0.625, 1.0, 0.75, 1.0, 0.75, 1.0, 0.625, 1.0, 0.875, 1.0, 1.0, 1.0, 1.0, 1.0, 0.875, 1.0, 0.0, 1.0, 0.125, 1.0, 0.125, 1.0, 0.0, 1.0, 0.125, 1.0, 0.25, 1.0, 0.25, 1.0, 0.125, 1.0, 0.375, 1.0, 0.5, 1.0, 0.5, 1.0, 0.375, 1.0, 0.625, 1.0, 0.75, 1.0, 0.75, 1.0, 0.625, 1.0, 0.875, 1.0, 1.0, 1.0, 1.0, 1.0, 0.875, 1.0, 0.0, 1.0, 0.125, 1.0, 0.125, 1.0, 0.0, 1.0, 0.25, 1.0, 0.375, 1.0, 0.375, 1.0, 0.25, 1.0, 0.5, 1.0, 0.625, 1.0, 0.625, 1.0, 0.5, 1.0, 0.4197, 0.4197, 0.25, 0.49, 0.08029, 0.4197, 0.01, 0.25, 0.08029, 0.08029, 0.25, 0.01, 0.4197, 0.08029, 0.49, 0.25, 0.25, 1.0, 0.375, 1.0, 0.375, 1.0, 0.25, 1.0, 0.5, 1.0, 0.625, 1.0, 0.625, 1.0, 0.5, 1.0, 0.75, 1.0, 0.875, 1.0, 0.875, 1.0, 0.75, 1.0, 0.125, 1.0, 0.25, 1.0, 0.25, 1.0, 0.125, 1.0, 0.375, 1.0, 0.5, 1.0, 0.5, 1.0, 0.375, 1.0, 0.625, 1.0, 0.75, 1.0, 0.75, 1.0, 0.625, 1.0, 0.875, 1.0, 1.0, 1.0, 1.0, 1.0, 0.875, 1.0, 0.25, 0.5, 0.125, 0.5, 0.125, 0.5, 0.25, 0.5, 0.25, 0.5, 0.125, 0.5, 0.125, 0.5, 0.25, 0.5, 0.875, 0.5, 0.75, 0.5, 0.75, 0.5, 0.875, 0.5, 0.5, 0.5, 0.375, 0.5, 0.375, 0.5, 0.5, 0.5, 0.125, 0.5, 0.0, 0.5, 0.0, 0.5, 0.125, 0.5, 1.0, 0.5, 0.875, 0.5, 0.875, 0.5, 1.0, 0.5, 0.75, 0.5, 0.625, 0.5, 0.625, 0.5, 0.75, 0.5, 0.375, 0.5, 0.25, 0.5, 0.25, 0.5, 0.375, 0.5, 0.625, 0.5, 0.5, 0.5, 0.5, 0.5, 0.625, 0.5, 0.5, 0.5, 0.375, 0.5, 0.375, 0.5, 0.5, 0.5, 0.75, 0.5, 0.625, 0.5, 0.625, 0.5, 0.75, 0.5, 1.0, 0.5, 0.875, 0.5, 0.875, 0.5, 1.0, 0.5, 0.125, 0.5, 0.0, 0.5, 0.0, 0.5, 0.125, 0.5, 0.375, 0.5, 0.25, 0.5, 0.25, 0.5, 0.375, 0.5, 0.625, 0.5, 0.5, 0.5, 0.5, 0.5, 0.625, 0.5, 0.875, 0.5, 0.75, 0.5, 0.75, 0.5, 0.875, 0.5, 0.75, 0.49, 0.9197, 0.4197, 0.99, 0.25, 0.9197, 0.08029, 0.75, 0.01, 0.5803, 0.08029, 0.51, 0.25, 0.5803, 0.4197, 0.875, 0.5, 0.75, 0.5, 0.75, 0.5, 0.875, 0.5, 0.25, 0.5, 0.125, 0.5, 0.125, 0.5, 0.25, 0.5, 0.5, 0.5, 0.375, 0.5, 0.375, 0.5, 0.5, 0.5, 0.75, 0.5, 0.625, 0.5, 0.625, 0.5, 0.75, 0.5, 1.0, 0.5, 0.875, 0.5, 0.875, 0.5, 1.0, 0.5, 0.125, 0.5, 0.0, 0.5, 0.0, 0.5, 0.125, 0.5, 0.375, 0.5, 0.25, 0.5, 0.25, 0.5, 0.375, 0.5])
me_cylinder_002.update()

# ---- objects
ob_cube = bpy.data.objects.new('Cube', me_cube_002)
ob_cylinder = bpy.data.objects.new('Cylinder', me_cylinder)
ob_cylinder_001 = bpy.data.objects.new('Cylinder.001', me_cylinder_001)
ob_cylinder_002 = bpy.data.objects.new('Cylinder.002', me_cylinder_002)

# ---- transforms, parenting, visibility, modifiers, constraints
ob_cube.location = (0.3263, 0.0, 6.284)
ob_cube.scale = (5.247, 3.357, 0.1645)
_m = ob_cube.modifiers.new('Subdivision', 'SUBSURF')
ob_cylinder.location = (-0.7536, -1.055, 2.574)
ob_cylinder.rotation_euler = (-0.8727, 1.571, 0.0)
ob_cylinder.scale = (0.2779, 0.2779, 0.2779)
ob_cylinder_001.location = (1.346, -0.08492, 2.595)
ob_cylinder_001.rotation_euler = (3.142, 1.571, 0.0)
ob_cylinder_001.scale = (0.2779, 0.2779, 0.2779)
ob_cylinder_002.location = (-0.5873, 1.025, 2.624)
ob_cylinder_002.rotation_euler = (1.049, 1.571, 0.0)
ob_cylinder_002.scale = (0.2779, 0.2779, 0.2779)

# ---- collection membership
col_collection.objects.link(ob_cube)
col_collection.objects.link(ob_cylinder)
col_collection.objects.link(ob_cylinder_001)
col_collection.objects.link(ob_cylinder_002)

# ---- scene / render settings (as saved in the file)
scene.frame_start = 1; scene.frame_end = 250; scene.frame_set(1)
scene.render.engine = 'BLENDER_EEVEE_NEXT'
bpy.context.view_layer.update()

# ---- added for rendering (the .blend has no active camera and no usable light): camera, sun
cam_auto = bpy.data.cameras.new('AutoCamera')
cam_auto.lens = 50.0
cam_auto.sensor_width = 36.0
cam_auto.clip_end = 1000.0
ob_auto_camera = bpy.data.objects.new('AutoCamera', cam_auto)
scene.collection.objects.link(ob_auto_camera)
ob_auto_camera.location = (12.4151, -14.5066, 14.1505)
ob_auto_camera.rotation_euler = (1.09748, -7.21219e-08, 0.694738)
scene.camera = ob_auto_camera
light_auto_sun = bpy.data.lights.new('AutoSun', 'SUN')
light_auto_sun.energy = 3.0
light_auto_sun.angle = 0.0523599
ob_auto_sun = bpy.data.objects.new('AutoSun', light_auto_sun)
scene.collection.objects.link(ob_auto_sun)
ob_auto_sun.rotation_euler = (0.872665, 0.174533, 0.523599)
bpy.context.view_layer.update()
